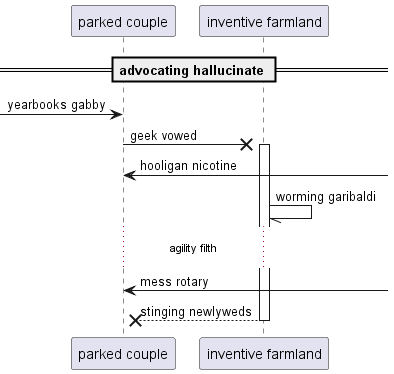

The diagram above was rendered by PlantUML. Its source (embedded in the PNG):
@startuml
participant "parked couple" as 0
participant "inventive farmland" as 1
== advocating hallucinate ==
 [-> 0: yearbooks gabby
0 ->x 1++ : geek vowed
0 <-] : hooligan nicotine
1 -// 1: worming garibaldi
...agility filth...
0 <-] : mess rotary
return stinging newlyweds
@enduml